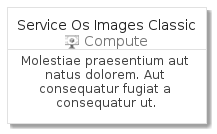

The diagram above was rendered by PlantUML. Its source (embedded in the PNG):
@startuml
' configures the library
!global $INCLUSION_MODE="local"
!global $LIB_BASE_LOCATION="../../.."
' loads the library
!include $LIB_BASE_LOCATION/bootstrap.puml
' loads the azure-v2 bootstrap
include('azure-v2/bootstrap')
' loads the ServiceOsImagesClassic element
include('azure-v2/Item/Compute/ServiceOsImagesClassic')
ServiceOsImagesClassicCard('service_os_images_classic', 'Service Os Images Classic', 'Molestiae praesentium aut natus dolorem. Aut consequatur fugiat a consequatur ut.')
@enduml